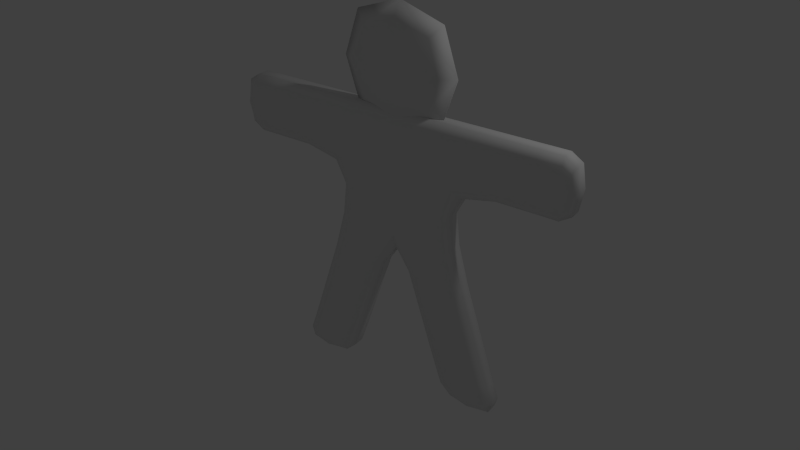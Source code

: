 # Source: model58.blend  (saved by Blender 2.69.0; exported with 4.5.12 LTS)
import bpy
from mathutils import Matrix  # noqa: F401  (used for matrix-valued properties, if any)

bpy.ops.wm.read_factory_settings(use_empty=True)
scene = bpy.context.scene
scene.name = 'Scene'

# ---- collections
col_collection_1 = bpy.data.collections.new('Collection 1'); scene.collection.children.link(col_collection_1)
col_collection_10 = bpy.data.collections.new('Collection 10'); scene.collection.children.link(col_collection_10)

# ---- materials (node trees are filled in below, after node groups)
mat_material = bpy.data.materials.new('Material')
mat_material.alpha_threshold = 0.0
mat_material.use_transparent_shadow = False
mat_material.roughness = 0.5
mat_material.line_color = (0.0, 0.0, 0.0, 1.0)

# ---- material node trees

# ---- world
world_world = bpy.data.worlds.new('World'); scene.world = world_world
world_world.color = (0.05088, 0.05088, 0.05088)
world_world.use_sun_shadow = False
world_world.sun_shadow_jitter_overblur = 0.0
world_world.cycles.sampling_method = 'MANUAL'
world_world.cycles.sample_map_resolution = 256

# ---- cameras
cam_camera = bpy.data.cameras.new('Camera')
cam_camera.clip_end = 100.0
cam_camera.lens = 35.0
cam_camera.sensor_width = 32.0
cam_camera.sensor_height = 18.0
cam_camera.ortho_scale = 7.314
cam_camera.dof.focus_distance = 0.0
cam_camera.dof.aperture_fstop = 128.0

# ---- lights
light_lamp = bpy.data.lights.new('Lamp', 'POINT')
light_lamp.transmission_factor = 0.0
light_lamp.cutoff_distance = 30.0
light_lamp.energy = 100.0
light_lamp.shadow_buffer_clip_start = 1.001
light_lamp.shadow_soft_size = 0.1
light_lamp.shadow_maximum_resolution = 0.006
light_lamp.use_absolute_resolution = True
light_lamp.cycles.use_multiple_importance_sampling = False

# ---- meshes
me_cube = bpy.data.meshes.new('Cube')
me_cube.from_pydata([(1.749, 0.1, 1.008), (1.247, 0.1, -0.7411), (0.2467, -0.1, -0.7411), (0.5, -0.1, 2.008), (0.5, 0.1, 2.008), (1.0, -0.1, 0.508), (1.0, 0.1, 0.508), (1.749, 0.2, 1.508), (0.5, -0.2, 0.508), (0.5, -0.2, 1.508), (0.5, 0.2, 1.508), (0.5, 0.2, 0.508), (2.754, -0.1, 2.008), (2.754, 0.1, 2.008), (1.749, 0.1, 2.008), (1.749, -0.1, 1.008), (1.749, -0.1, 2.008), (1.749, -0.2, 1.508), (3.01, -0.1, 1.508), (3.01, 0.1, 1.508), (2.754, -0.2, 1.508), (2.754, 0.1, 1.008), (2.754, 0.2, 1.508), (2.754, -0.1, 1.008), (0.6578, -0.1, -1.993), (1.158, 0.2, -1.993), (0.2467, 0.1, -0.7411), (0.7467, -0.2, -0.7411), (0.7467, 0.2, -0.7411), (1.247, -0.1, -0.7411), (1.914, -0.1, -2.742), (0.9136, 0.1, -2.742), (1.658, 0.1, -1.993), (0.6578, 0.1, -1.993), (1.658, -0.1, -1.993), (1.158, -0.2, -1.993), (1.505, 0.1, -2.989), (1.505, -0.1, -2.989), (1.414, -0.2, -2.742), (1.414, 0.2, -2.742), (0.9136, -0.1, -2.742), (1.914, 0.1, -2.742), (-1.749, 0.1, 1.008), (-1.247, 0.1, -0.7411), (-0.2467, -0.1, -0.7411), (-0.5, -0.1, 2.008), (-0.5, 0.1, 2.008), (-1.0, -0.1, 0.508), (-1.0, 0.1, 0.508), (-1.749, 0.2, 1.508), (-0.5, -0.2, 0.508), (-0.5, -0.2, 1.508), (-0.5, 0.2, 1.508), (-0.5, 0.2, 0.508), (-2.754, -0.1, 2.008), (-2.754, 0.1, 2.008), (-1.749, 0.1, 2.008), (-1.749, -0.1, 1.008), (-1.749, -0.1, 2.008), (-1.749, -0.2, 1.508), (-3.01, -0.1, 1.508), (-3.01, 0.1, 1.508), (-2.754, -0.2, 1.508), (-2.754, 0.1, 1.008), (-2.754, 0.2, 1.508), (-2.754, -0.1, 1.008), (-0.6578, -0.1, -1.993), (-1.158, 0.2, -1.993), (-0.2467, 0.1, -0.7411), (-0.7467, -0.2, -0.7411), (-0.7467, 0.2, -0.7411), (-1.247, -0.1, -0.7411), (-1.914, -0.1, -2.742), (-0.9136, 0.1, -2.742), (-1.658, 0.1, -1.993), (-0.6578, 0.1, -1.993), (-1.658, -0.1, -1.993), (-1.158, -0.2, -1.993), (-1.505, 0.1, -2.989), (-1.505, -0.1, -2.989), (-1.414, -0.2, -2.742), (-1.414, 0.2, -2.742), (-0.9136, -0.1, -2.742), (-1.914, 0.1, -2.742), (-1.0, -1.788e-07, 2.661), (0.0, 0.2, 2.661), (1.0, -1.788e-07, 2.661), (0.0, -0.2, 2.661), (0.0, -1.788e-07, 1.661), (0.0, -1.788e-07, 3.661), (1.062, -0.1, -0.05425), (1.062, 0.2, 1.508), (1.062, -0.2, 1.508), (1.062, -0.1, 2.008), (1.062, 0.1, -0.05425), (0.5617, 0.2, -0.05425), (0.875, 0.175, 0.508), (0.5617, -0.2, -0.05425), (0.875, -0.175, 0.508), (1.062, 0.1, 2.008), (0.5, 0.175, 1.883), (0.5, -0.175, 1.883), (0.3717, -0.175, -0.7411), (-8.941e-08, 0.1, -0.3665), (-2.235e-08, -0.1, -0.3665), (2.31e-07, -0.1, 2.008), (-3.725e-08, 0.1, 2.008), (0.5, -2.366e-07, 2.008), (1.187, -0.1, 0.883), (1.187, 0.1, 0.883), (1.0, -2.068e-07, 0.508), (1.749, 0.175, 1.133), (0.5, -0.2, 1.008), (1.192e-07, -0.2, 0.508), (3.129e-07, -0.2, 1.508), (0.5, 0.2, 1.008), (-1.788e-07, 0.2, 1.508), (-1.639e-07, 0.2, 0.508), (2.375, 0.2, 1.508), (2.375, -0.2, 1.508), (2.375, -0.1, 2.008), (2.375, 0.1, 2.008), (2.375, -0.1, 1.008), (2.375, 0.1, 1.008), (2.754, 0.175, 1.883), (1.749, 0.175, 1.883), (1.749, -2.924e-07, 1.008), (1.749, -3.353e-07, 2.008), (1.749, -0.175, 1.133), (1.749, -0.175, 1.883), (2.946, 0.175, 1.508), (2.946, -0.175, 1.508), (2.946, -0.1, 1.883), (2.946, 0.1, 1.883), (2.946, -0.1, 1.133), (2.946, 0.1, 1.133), (3.01, -4.191e-07, 1.508), (2.754, -4.21e-07, 2.008), (2.754, -0.175, 1.883), (2.754, -0.175, 1.133), (2.754, -3.725e-07, 1.008), (2.754, 0.175, 1.133), (1.473, -0.1, -1.429), (1.473, 0.1, -1.429), (0.9728, 0.2, -1.429), (0.9728, -0.2, -1.429), (0.7828, 0.175, -1.993), (0.4728, 0.1, -1.429), (0.4728, -0.1, -1.429), (0.2467, -1.248e-07, -0.7411), (1.122, 0.175, -0.7411), (1.247, -1.583e-07, -0.7411), (0.3717, 0.175, -0.7411), (1.122, -0.175, -0.7411), (1.804, -0.1, -2.431), (1.804, 0.1, -2.431), (1.304, 0.2, -2.431), (1.304, -0.2, -2.431), (0.9136, -6.892e-08, -2.742), (0.804, 0.1, -2.431), (0.804, -0.1, -2.431), (1.533, 0.175, -1.993), (0.7828, -0.175, -1.993), (0.6578, -9.313e-08, -1.993), (1.658, -1.267e-07, -1.993), (1.533, -0.175, -1.993), (1.857, -0.1, -2.927), (1.857, 0.1, -2.927), (1.482, 0.175, -2.927), (1.482, -0.175, -2.927), (1.505, -8.196e-08, -2.989), (1.107, 0.1, -2.927), (1.107, -0.1, -2.927), (1.039, 0.175, -2.742), (1.914, -1.08e-07, -2.742), (1.789, -0.175, -2.742), (1.039, -0.175, -2.742), (1.789, 0.175, -2.742), (-1.062, -0.1, -0.05425), (-1.062, 0.2, 1.508), (-1.062, -0.2, 1.508), (-1.062, -0.1, 2.008), (-1.062, 0.1, -0.05425), (-0.5617, 0.2, -0.05425), (-0.875, 0.175, 0.508), (-0.5617, -0.2, -0.05425), (-0.875, -0.175, 0.508), (-1.062, 0.1, 2.008), (-0.5, 0.175, 1.883), (-0.5, -0.175, 1.883), (-0.3717, -0.175, -0.7411), (-0.5, -2.384e-07, 2.008), (-1.187, -0.1, 0.883), (-1.187, 0.1, 0.883), (-1.0, -2.068e-07, 0.508), (-1.749, 0.175, 1.133), (-0.5, -0.2, 1.008), (-0.5, 0.2, 1.008), (-2.375, 0.2, 1.508), (-2.375, -0.2, 1.508), (-2.375, -0.1, 2.008), (-2.375, 0.1, 2.008), (-2.375, -0.1, 1.008), (-2.375, 0.1, 1.008), (-2.754, 0.175, 1.883), (-1.749, 0.175, 1.883), (-1.749, -2.943e-07, 1.008), (-1.749, -3.316e-07, 2.008), (-1.749, -0.175, 1.133), (-1.749, -0.175, 1.883), (-2.946, 0.175, 1.508), (-2.946, -0.175, 1.508), (-2.946, -0.1, 1.883), (-2.946, 0.1, 1.883), (-2.946, -0.1, 1.133), (-2.946, 0.1, 1.133), (-3.01, -4.21e-07, 1.508), (-2.754, -4.191e-07, 2.008), (-2.754, -0.175, 1.883), (-2.754, -0.175, 1.133), (-2.754, -3.725e-07, 1.008), (-2.754, 0.175, 1.133), (-1.473, -0.1, -1.429), (-1.473, 0.1, -1.429), (-0.9728, 0.2, -1.429), (-0.9728, -0.2, -1.429), (-0.7828, 0.175, -1.993), (-0.4728, 0.1, -1.429), (-0.4728, -0.1, -1.429), (-0.2467, -1.248e-07, -0.7411), (-1.122, 0.175, -0.7411), (-1.247, -1.583e-07, -0.7411), (-0.3717, 0.175, -0.7411), (-1.122, -0.175, -0.7411), (-1.804, -0.1, -2.431), (-1.804, 0.1, -2.431), (-1.304, 0.2, -2.431), (-1.304, -0.2, -2.431), (-0.9136, -7.264e-08, -2.742), (-0.804, 0.1, -2.431), (-0.804, -0.1, -2.431), (-1.533, 0.175, -1.993), (-0.7828, -0.175, -1.993), (-0.6578, -9.313e-08, -1.993), (-1.658, -1.248e-07, -1.993), (-1.533, -0.175, -1.993), (-1.857, -0.1, -2.927), (-1.857, 0.1, -2.927), (-1.482, 0.175, -2.927), (-1.482, -0.175, -2.927), (-1.505, -8.009e-08, -2.989), (-1.107, 0.1, -2.927), (-1.107, -0.1, -2.927), (-1.039, 0.175, -2.742), (-1.914, -1.062e-07, -2.742), (-1.789, -0.175, -2.742), (-1.039, -0.175, -2.742), (-1.789, 0.175, -2.742), (-0.75, -0.15, 2.661), (-0.75, -1.788e-07, 3.411), (-0.75, 0.15, 2.661), (-0.75, -1.788e-07, 1.911), (0.0, 0.15, 3.411), (0.75, 0.15, 2.661), (0.0, 0.15, 1.911), (0.75, -1.788e-07, 3.411), (0.75, -0.15, 2.661), (0.75, -1.788e-07, 1.911), (0.0, -0.15, 3.411), (0.0, -0.15, 1.911), (0.9367, 0.175, -0.05425), (0.9367, -0.175, -0.05425), (1.062, 0.175, 1.883), (1.062, -0.175, 1.883), (1.062, -1.821e-07, -0.05425), (1.04, 0.184, 1.008), (1.04, -0.184, 1.008), (1.062, -2.806e-07, 2.008), (1.187, -2.406e-07, 0.883), (2.375, 0.175, 1.883), (2.375, -0.175, 1.883), (2.375, 0.175, 1.133), (2.375, -0.175, 1.133), (2.375, -3.863e-07, 2.008), (2.375, -3.416e-07, 1.008), (2.896, 0.1556, 1.786), (2.896, -0.1556, 1.786), (2.896, 0.1556, 1.23), (2.896, -0.1556, 1.23), (2.946, -4.323e-07, 1.883), (2.946, -3.949e-07, 1.133), (1.348, 0.175, -1.429), (1.348, -0.175, -1.429), (1.473, -1.396e-07, -1.429), (0.5978, 0.175, -1.429), (0.5978, -0.175, -1.429), (0.4728, -1.052e-07, -1.429), (1.679, 0.175, -2.431), (1.679, -0.175, -2.431), (1.804, -1.167e-07, -2.431), (0.929, 0.175, -2.431), (0.929, -0.175, -2.431), (0.804, -8.095e-08, -2.431), (1.742, 0.1556, -2.879), (1.742, -0.1556, -2.879), (1.857, -9.685e-08, -2.927), (1.187, 0.1556, -2.879), (1.187, -0.1556, -2.879), (1.107, -7.004e-08, -2.927), (-0.9367, 0.175, -0.05425), (-0.9367, -0.175, -0.05425), (-1.062, 0.175, 1.883), (-1.062, -0.175, 1.883), (-1.062, -1.821e-07, -0.05425), (-1.399e-07, 0.1889, -0.1029), (-1.04, 0.184, 1.008), (7.451e-09, -0.1889, -0.1029), (-1.04, -0.184, 1.008), (-1.062, -2.801e-07, 2.008), (-1.453e-07, 0.175, 1.883), (3.427e-07, -0.175, 1.883), (-5.029e-08, -1.356e-07, -0.3665), (1.118e-07, -2.181e-07, 2.008), (-1.187, -2.411e-07, 0.883), (2.235e-07, -0.2, 1.008), (-1.751e-07, 0.2, 1.008), (-2.375, 0.175, 1.883), (-2.375, -0.175, 1.883), (-2.375, 0.175, 1.133), (-2.375, -0.175, 1.133), (-2.375, -3.849e-07, 2.008), (-2.375, -3.42e-07, 1.008), (-2.896, 0.1556, 1.786), (-2.896, -0.1556, 1.786), (-2.896, 0.1556, 1.23), (-2.896, -0.1556, 1.23), (-2.946, -4.323e-07, 1.883), (-2.946, -3.954e-07, 1.133), (-1.348, 0.175, -1.429), (-1.348, -0.175, -1.429), (-1.473, -1.392e-07, -1.429), (-0.5978, 0.175, -1.429), (-0.5978, -0.175, -1.429), (-0.4728, -1.052e-07, -1.429), (-1.679, 0.175, -2.431), (-1.679, -0.175, -2.431), (-1.804, -1.158e-07, -2.431), (-0.929, 0.175, -2.431), (-0.929, -0.175, -2.431), (-0.804, -8.188e-08, -2.431), (-1.742, 0.1556, -2.879), (-1.742, -0.1556, -2.879), (-1.857, -9.592e-08, -2.927), (-1.187, 0.1556, -2.879), (-1.187, -0.1556, -2.879), (-1.107, -7.05e-08, -2.927), (-0.5556, -0.1111, 2.105), (-0.5556, 0.1111, 2.105), (0.5556, 0.1111, 2.105), (0.5556, -0.1111, 2.105), (-0.5556, -0.1111, 3.216), (-0.5556, 0.1111, 3.216), (0.5556, 0.1111, 3.216), (0.5556, -0.1111, 3.216)], [], [(0, 126, 278, 109), (0, 109, 275, 111), (0, 111, 281, 123), (0, 123, 284, 126), (1, 150, 270, 94), (1, 94, 274, 151), (1, 151, 293, 143), (1, 143, 291, 150), (2, 102, 316, 104), (2, 104, 321, 149), (2, 149, 296, 148), (2, 148, 295, 102), (3, 93, 277, 107), (3, 107, 322, 105), (3, 105, 320, 101), (3, 101, 273, 93), (4, 99, 272, 100), (4, 100, 319, 106), (4, 106, 322, 107), (4, 107, 277, 99), (5, 90, 274, 110), (5, 110, 278, 108), (5, 108, 276, 98), (5, 98, 271, 90), (6, 94, 270, 96), (6, 96, 275, 109), (6, 109, 278, 110), (6, 110, 274, 94), (7, 111, 275, 91), (7, 91, 272, 125), (7, 125, 279, 118), (7, 118, 281, 111), (8, 97, 271, 98), (8, 98, 276, 112), (8, 112, 324, 113), (8, 113, 316, 97), (9, 112, 276, 92), (9, 92, 273, 101), (9, 101, 320, 114), (9, 114, 324, 112), (10, 100, 272, 91), (10, 91, 275, 115), (10, 115, 325, 116), (10, 116, 319, 100), (11, 115, 275, 96), (11, 96, 270, 95), (11, 95, 314, 117), (11, 117, 325, 115), (12, 137, 283, 120), (12, 120, 280, 138), (12, 138, 286, 132), (12, 132, 289, 137), (13, 124, 279, 121), (13, 121, 283, 137), (13, 137, 289, 133), (13, 133, 285, 124), (14, 125, 272, 99), (14, 99, 277, 127), (14, 127, 283, 121), (14, 121, 279, 125), (15, 128, 276, 108), (15, 108, 278, 126), (15, 126, 284, 122), (15, 122, 282, 128), (16, 127, 277, 93), (16, 93, 273, 129), (16, 129, 280, 120), (16, 120, 283, 127), (17, 129, 273, 92), (17, 92, 276, 128), (17, 128, 282, 119), (17, 119, 280, 129), (18, 134, 290, 136), (18, 136, 289, 132), (18, 132, 286, 131), (18, 131, 288, 134), (19, 135, 287, 130), (19, 130, 285, 133), (19, 133, 289, 136), (19, 136, 290, 135), (20, 138, 280, 119), (20, 119, 282, 139), (20, 139, 288, 131), (20, 131, 286, 138), (21, 140, 284, 123), (21, 123, 281, 141), (21, 141, 287, 135), (21, 135, 290, 140), (22, 141, 281, 118), (22, 118, 279, 124), (22, 124, 285, 130), (22, 130, 287, 141), (23, 139, 282, 122), (23, 122, 284, 140), (23, 140, 290, 134), (23, 134, 288, 139), (24, 162, 295, 148), (24, 148, 296, 163), (24, 163, 302, 160), (24, 160, 301, 162), (25, 146, 294, 144), (25, 144, 291, 161), (25, 161, 297, 156), (25, 156, 300, 146), (26, 149, 321, 103), (26, 103, 314, 152), (26, 152, 294, 147), (26, 147, 296, 149), (27, 153, 271, 97), (27, 97, 316, 102), (27, 102, 295, 145), (27, 145, 292, 153), (28, 152, 314, 95), (28, 95, 270, 150), (28, 150, 291, 144), (28, 144, 294, 152), (29, 151, 274, 90), (29, 90, 271, 153), (29, 153, 292, 142), (29, 142, 293, 151), (30, 174, 299, 154), (30, 154, 298, 175), (30, 175, 304, 166), (30, 166, 305, 174), (31, 158, 302, 159), (31, 159, 300, 173), (31, 173, 306, 171), (31, 171, 308, 158), (32, 161, 291, 143), (32, 143, 293, 164), (32, 164, 299, 155), (32, 155, 297, 161), (33, 163, 296, 147), (33, 147, 294, 146), (33, 146, 300, 159), (33, 159, 302, 163), (34, 164, 293, 142), (34, 142, 292, 165), (34, 165, 298, 154), (34, 154, 299, 164), (35, 165, 292, 145), (35, 145, 295, 162), (35, 162, 301, 157), (35, 157, 298, 165), (36, 168, 303, 167), (36, 167, 305, 170), (36, 170, 308, 171), (36, 171, 306, 168), (37, 170, 305, 166), (37, 166, 304, 169), (37, 169, 307, 172), (37, 172, 308, 170), (38, 175, 298, 157), (38, 157, 301, 176), (38, 176, 307, 169), (38, 169, 304, 175), (39, 173, 300, 156), (39, 156, 297, 177), (39, 177, 303, 168), (39, 168, 306, 173), (40, 176, 301, 160), (40, 160, 302, 158), (40, 158, 308, 172), (40, 172, 307, 176), (41, 177, 297, 155), (41, 155, 299, 174), (41, 174, 305, 167), (41, 167, 303, 177), (42, 193, 323, 206), (42, 206, 331, 203), (42, 203, 328, 195), (42, 195, 315, 193), (43, 182, 309, 230), (43, 230, 338, 223), (43, 223, 340, 231), (43, 231, 313, 182), (44, 104, 316, 190), (44, 190, 342, 228), (44, 228, 343, 229), (44, 229, 321, 104), (45, 191, 318, 181), (45, 181, 312, 189), (45, 189, 320, 105), (45, 105, 322, 191), (46, 188, 311, 187), (46, 187, 318, 191), (46, 191, 322, 106), (46, 106, 319, 188), (47, 194, 313, 178), (47, 178, 310, 186), (47, 186, 317, 192), (47, 192, 323, 194), (48, 184, 309, 182), (48, 182, 313, 194), (48, 194, 323, 193), (48, 193, 315, 184), (49, 179, 315, 195), (49, 195, 328, 198), (49, 198, 326, 205), (49, 205, 311, 179), (50, 186, 310, 185), (50, 185, 316, 113), (50, 113, 324, 196), (50, 196, 317, 186), (51, 180, 317, 196), (51, 196, 324, 114), (51, 114, 320, 189), (51, 189, 312, 180), (52, 179, 311, 188), (52, 188, 319, 116), (52, 116, 325, 197), (52, 197, 315, 179), (53, 184, 315, 197), (53, 197, 325, 117), (53, 117, 314, 183), (53, 183, 309, 184), (54, 200, 330, 217), (54, 217, 336, 212), (54, 212, 333, 218), (54, 218, 327, 200), (55, 201, 326, 204), (55, 204, 332, 213), (55, 213, 336, 217), (55, 217, 330, 201), (56, 187, 311, 205), (56, 205, 326, 201), (56, 201, 330, 207), (56, 207, 318, 187), (57, 192, 317, 208), (57, 208, 329, 202), (57, 202, 331, 206), (57, 206, 323, 192), (58, 181, 318, 207), (58, 207, 330, 200), (58, 200, 327, 209), (58, 209, 312, 181), (59, 180, 312, 209), (59, 209, 327, 199), (59, 199, 329, 208), (59, 208, 317, 180), (60, 216, 337, 214), (60, 214, 335, 211), (60, 211, 333, 212), (60, 212, 336, 216), (61, 210, 334, 215), (61, 215, 337, 216), (61, 216, 336, 213), (61, 213, 332, 210), (62, 199, 327, 218), (62, 218, 333, 211), (62, 211, 335, 219), (62, 219, 329, 199), (63, 203, 331, 220), (63, 220, 337, 215), (63, 215, 334, 221), (63, 221, 328, 203), (64, 198, 328, 221), (64, 221, 334, 210), (64, 210, 332, 204), (64, 204, 326, 198), (65, 202, 329, 219), (65, 219, 335, 214), (65, 214, 337, 220), (65, 220, 331, 202), (66, 228, 342, 242), (66, 242, 348, 240), (66, 240, 349, 243), (66, 243, 343, 228), (67, 224, 341, 226), (67, 226, 347, 236), (67, 236, 344, 241), (67, 241, 338, 224), (68, 103, 321, 229), (68, 229, 343, 227), (68, 227, 341, 232), (68, 232, 314, 103), (69, 185, 310, 233), (69, 233, 339, 225), (69, 225, 342, 190), (69, 190, 316, 185), (70, 183, 314, 232), (70, 232, 341, 224), (70, 224, 338, 230), (70, 230, 309, 183), (71, 178, 313, 231), (71, 231, 340, 222), (71, 222, 339, 233), (71, 233, 310, 178), (72, 234, 346, 254), (72, 254, 352, 246), (72, 246, 351, 255), (72, 255, 345, 234), (73, 239, 349, 238), (73, 238, 355, 251), (73, 251, 353, 253), (73, 253, 347, 239), (74, 223, 338, 241), (74, 241, 344, 235), (74, 235, 346, 244), (74, 244, 340, 223), (75, 227, 343, 243), (75, 243, 349, 239), (75, 239, 347, 226), (75, 226, 341, 227), (76, 222, 340, 244), (76, 244, 346, 234), (76, 234, 345, 245), (76, 245, 339, 222), (77, 225, 339, 245), (77, 245, 345, 237), (77, 237, 348, 242), (77, 242, 342, 225), (78, 247, 350, 248), (78, 248, 353, 251), (78, 251, 355, 250), (78, 250, 352, 247), (79, 246, 352, 250), (79, 250, 355, 252), (79, 252, 354, 249), (79, 249, 351, 246), (80, 237, 345, 255), (80, 255, 351, 249), (80, 249, 354, 256), (80, 256, 348, 237), (81, 236, 347, 253), (81, 253, 353, 248), (81, 248, 350, 257), (81, 257, 344, 236), (82, 240, 348, 256), (82, 256, 354, 252), (82, 252, 355, 238), (82, 238, 349, 240), (83, 235, 344, 257), (83, 257, 350, 247), (83, 247, 352, 254), (83, 254, 346, 235), (84, 258, 360, 259), (84, 259, 361, 260), (84, 260, 357, 261), (84, 261, 356, 258), (85, 260, 361, 262), (85, 262, 362, 263), (85, 263, 358, 264), (85, 264, 357, 260), (86, 263, 362, 265), (86, 265, 363, 266), (86, 266, 359, 267), (86, 267, 358, 263), (87, 266, 363, 268), (87, 268, 360, 258), (87, 258, 356, 269), (87, 269, 359, 266), (88, 269, 356, 261), (88, 261, 357, 264), (88, 264, 358, 267), (88, 267, 359, 269), (89, 268, 363, 265), (89, 265, 362, 262), (89, 262, 361, 259), (89, 259, 360, 268)])
me_cube.polygons.foreach_set('use_smooth', [True] * 360)
me_cube.materials.append(mat_material)
me_cube.use_remesh_preserve_volume = False
me_cube.use_remesh_preserve_attributes = False
me_cube.use_mirror_vertex_groups = False
me_cube.update()
arm_armature = bpy.data.armatures.new('Armature')  # bones are not reproduced

# ---- objects
ob_gus = bpy.data.objects.new('Gus', me_cube)
ob_armature = bpy.data.objects.new('Armature', arm_armature)
ob_camera = bpy.data.objects.new('Camera', cam_camera)
ob_lamp = bpy.data.objects.new('Lamp', light_lamp)

# ---- transforms, parenting, visibility, modifiers, constraints
ob_gus.parent = ob_armature
ob_gus.matrix_parent_inverse = Matrix(((1.0, 0.0, 0.0, -0.0), (0.0, 1.0, 0.0, -0.0), (0.0, 0.0, 1.0, -2.0), (0.0, 0.0, 0.0, 1.0)))
ob_gus.location = (0.0, 0.0, 0.0)
ob_gus.lock_rotations_4d = False
ob_gus.empty_display_type = 'ARROWS'
ob_gus.lineart.crease_threshold = 0.0
_vg = ob_gus.vertex_groups.new(name='Root')
for _i, _w in zip([3, 4, 9, 10, 45, 46, 51, 52, 84, 85, 86, 87, 88, 89, 100, 101, 105, 106, 107, 114, 116, 188, 189, 191, 258, 259, 260, 261, 262, 263, 264, 265, 266, 267, 268, 269, 319, 320, 322, 324, 325, 356, 357, 358, 359, 360, 361, 362, 363], [0.06139, 0.06139, 0.01276, 0.01276, 0.06139, 0.06139, 0.01276, 0.01276, 0.3345, 0.3677, 0.3346, 0.3677, 1.0, 0.2084, 0.05998, 0.05998, 0.3649, 0.3649, 0.06124, 0.868, 0.868, 0.05998, 0.05998, 0.06124, 0.3436, 0.2298, 0.3436, 0.6167, 0.2175, 0.3438, 0.9805, 0.2299, 0.3438, 0.6169, 0.2175, 0.9805, 0.4254, 0.4254, 0.3532, 0.01152, 0.01152, 0.5773, 0.5773, 0.5775, 0.5775, 0.2339, 0.2339, 0.234, 0.234]): _vg.add([_i], _w, 'REPLACE')
_vg = ob_gus.vertex_groups.new(name='Shoulder.L')
for _i, _w in zip([0, 3, 4, 5, 6, 8, 9, 10, 11, 15, 45, 46, 91, 92, 93, 96, 98, 99, 100, 101, 105, 106, 107, 108, 109, 110, 111, 112, 114, 115, 116, 126, 128, 188, 189, 191, 272, 273, 275, 276, 277, 278, 319, 320, 322], [0.0644, 0.7655, 0.7655, 0.1509, 0.1509, 0.121, 0.9156, 0.9156, 0.121, 0.0644, 0.02619, 0.02619, 0.04828, 0.04828, 0.09934, 0.1419, 0.1419, 0.09934, 0.7823, 0.7823, 0.2687, 0.2687, 0.7635, 0.5064, 0.5064, 0.15, 0.05092, 0.5841, 0.03844, 0.5841, 0.03843, 0.06478, 0.05092, 0.01608, 0.01608, 0.02784, 0.09342, 0.09342, 0.553, 0.553, 0.09998, 0.5119, 0.2422, 0.2422, 0.2738]): _vg.add([_i], _w, 'REPLACE')
_vg = ob_gus.vertex_groups.new(name='Arm.L')
for _i, _w in zip([0, 3, 4, 5, 6, 7, 9, 10, 12, 13, 14, 15, 16, 17, 21, 23, 91, 92, 93, 96, 98, 99, 100, 101, 105, 106, 107, 108, 109, 110, 111, 112, 115, 118, 119, 120, 121, 122, 123, 124, 125, 126, 127, 128, 129, 137, 138, 139, 140, 141, 272, 273, 275, 276, 277, 278, 279, 280, 281, 282, 283, 284, 319, 320, 322], [0.8218, 0.1229, 0.1229, 0.07128, 0.07128, 0.9675, 0.01857, 0.01857, 0.02592, 0.02592, 0.8929, 0.8218, 0.8929, 0.9675, 0.01723, 0.01723, 0.9412, 0.9412, 0.8773, 0.05933, 0.05933, 0.8773, 0.1126, 0.1126, 0.02918, 0.02918, 0.1243, 0.2877, 0.2877, 0.07171, 0.8484, 0.05453, 0.05453, 0.02504, 0.02504, 0.1161, 0.1161, 0.1037, 0.1037, 0.02007, 0.9019, 0.8194, 0.8917, 0.8484, 0.9019, 0.02585, 0.02007, 0.0125, 0.01707, 0.0125, 0.8853, 0.8853, 0.2782, 0.2782, 0.8764, 0.2796, 0.107, 0.107, 0.09628, 0.09628, 0.1172, 0.1046, 0.01926, 0.01926, 0.03113]): _vg.add([_i], _w, 'REPLACE')
_vg = ob_gus.vertex_groups.new(name='Hand.L')
for _i, _w in zip([0, 7, 12, 13, 14, 15, 16, 17, 18, 19, 20, 21, 22, 23, 111, 118, 119, 120, 121, 122, 123, 124, 125, 126, 127, 128, 129, 130, 131, 132, 133, 134, 135, 136, 137, 138, 139, 140, 141, 279, 280, 281, 282, 283, 284, 285, 286, 287, 288, 289, 290], [0.0891, 0.008102, 0.9615, 0.9615, 0.09609, 0.0891, 0.09609, 0.008102, 0.987, 0.987, 0.9845, 0.9636, 0.9845, 0.9636, 0.08317, 0.9618, 0.9618, 0.8825, 0.8825, 0.8867, 0.8867, 0.9644, 0.08814, 0.09112, 0.09713, 0.08317, 0.08814, 0.9862, 0.9862, 0.9773, 0.9773, 0.9786, 0.9786, 0.9874, 0.9615, 0.9644, 0.9663, 0.9636, 0.9663, 0.8917, 0.8917, 0.8958, 0.8958, 0.8814, 0.8856, 0.9781, 0.9781, 0.9792, 0.9792, 0.9778, 0.9791]): _vg.add([_i], _w, 'REPLACE')
_vg = ob_gus.vertex_groups.new(name='Backbone')
for _i, _w in zip([5, 6, 8, 11, 47, 48, 50, 53, 96, 98, 108, 109, 110, 112, 113, 114, 115, 116, 117, 184, 186, 192, 193, 194, 196, 197, 275, 276, 278, 314, 315, 316, 317, 323, 324, 325], [0.05559, 0.05559, 0.2158, 0.2158, 0.05559, 0.05559, 0.2158, 0.2158, 0.07923, 0.07923, 0.008687, 0.008687, 0.05171, 0.2047, 0.9176, 0.02316, 0.2047, 0.02316, 0.9176, 0.07923, 0.07923, 0.008687, 0.008687, 0.05171, 0.2047, 0.2047, 0.02558, 0.02558, 0.006417, 0.02171, 0.02558, 0.02171, 0.02558, 0.006417, 0.9092, 0.9092]): _vg.add([_i], _w, 'REPLACE')
_vg = ob_gus.vertex_groups.new(name='Hip.L')
for _i, _w in zip([2, 5, 6, 8, 11, 26, 44, 68, 90, 94, 95, 96, 97, 98, 102, 103, 104, 108, 109, 110, 112, 113, 115, 117, 149, 152, 190, 229, 232, 270, 271, 274, 275, 276, 278, 314, 316, 321], [0.06345, 0.3064, 0.3064, 0.4019, 0.4019, 0.06345, 0.06334, 0.06334, 0.02362, 0.02362, 0.01038, 0.3222, 0.01038, 0.3222, 0.04582, 0.3221, 0.3221, 0.06781, 0.06781, 0.3052, 0.08234, 0.0003834, 0.08234, 0.0003832, 0.06239, 0.04582, 0.04546, 0.06229, 0.04546, 0.02264, 0.02264, 0.02469, 0.0526, 0.0526, 0.0693, 0.418, 0.418, 0.3314]): _vg.add([_i], _w, 'REPLACE')
_vg = ob_gus.vertex_groups.new(name='UpLeg.L')
for _i, _w in zip([1, 2, 5, 6, 8, 11, 24, 26, 27, 28, 29, 33, 44, 68, 90, 94, 95, 96, 97, 98, 102, 103, 104, 108, 109, 110, 112, 115, 142, 143, 144, 145, 146, 147, 148, 149, 150, 151, 152, 153, 159, 160, 161, 162, 163, 165, 229, 270, 271, 274, 275, 276, 278, 291, 292, 293, 294, 295, 296, 302, 314, 316, 321], [0.9165, 0.8283, 0.4064, 0.4064, 0.2266, 0.2266, 0.1452, 0.8283, 1.001, 1.001, 0.9165, 0.1452, 0.0268, 0.0268, 0.9215, 0.9215, 0.9364, 0.3874, 0.9364, 0.3874, 0.876, 0.1682, 0.1682, 0.08759, 0.08759, 0.412, 0.05227, 0.05227, 0.1972, 0.1972, 0.9138, 0.9138, 0.1256, 0.9159, 0.9159, 0.8313, 0.93, 0.9169, 0.876, 0.93, 0.002263, 0.002263, 0.003402, 0.1256, 0.1428, 0.003402, 0.02414, 0.9254, 0.9254, 0.9204, 0.06562, 0.06562, 0.0899, 0.2673, 0.2673, 0.186, 0.9181, 0.9181, 0.9128, 0.002585, 0.06332, 0.06332, 0.1602]): _vg.add([_i], _w, 'REPLACE')
_vg = ob_gus.vertex_groups.new(name='LoLeg.L')
for _i, _w in zip([1, 24, 25, 29, 30, 31, 32, 33, 34, 35, 36, 37, 38, 39, 40, 41, 142, 143, 144, 145, 146, 147, 148, 150, 151, 153, 154, 155, 156, 157, 158, 159, 160, 161, 162, 163, 164, 165, 166, 167, 168, 169, 170, 171, 172, 173, 174, 175, 176, 177, 291, 292, 293, 294, 295, 296, 297, 298, 299, 300, 301, 302, 303, 304, 305, 306, 307, 308], [0.07948, 0.8537, 0.9757, 0.07948, 0.999, 0.9931, 0.9816, 0.8537, 0.9816, 0.9757, 0.9997, 0.9997, 0.9997, 0.9997, 0.9931, 0.999, 0.8024, 0.8024, 0.08582, 0.08582, 0.8736, 0.07133, 0.07133, 0.06574, 0.07883, 0.06574, 0.9969, 0.9969, 0.9974, 0.9974, 0.993, 0.9737, 0.9737, 0.9733, 0.8736, 0.8561, 0.9809, 0.9733, 0.9994, 0.9994, 0.9996, 0.9996, 0.9997, 0.9979, 0.9979, 0.9947, 0.999, 0.9989, 0.9947, 0.9989, 0.7322, 0.7322, 0.8136, 0.07665, 0.07665, 0.07409, 0.9965, 0.9965, 0.9968, 0.9834, 0.9834, 0.9735, 0.9994, 0.9994, 0.9994, 0.9982, 0.9982, 0.998]): _vg.add([_i], _w, 'REPLACE')
_vg = ob_gus.vertex_groups.new(name='Hip.R')
for _i, _w in zip([2, 26, 44, 47, 48, 50, 53, 68, 102, 103, 104, 113, 117, 149, 152, 178, 182, 183, 184, 185, 186, 190, 192, 193, 194, 196, 197, 229, 232, 309, 310, 313, 314, 315, 316, 317, 321, 323], [0.06334, 0.06334, 0.06345, 0.3064, 0.3064, 0.4019, 0.4019, 0.06345, 0.04546, 0.3221, 0.3221, 0.0003835, 0.0003832, 0.06229, 0.04546, 0.02362, 0.02362, 0.01038, 0.3222, 0.01038, 0.3222, 0.04582, 0.06781, 0.06781, 0.3052, 0.08234, 0.08234, 0.06239, 0.04582, 0.02264, 0.02264, 0.02469, 0.418, 0.0526, 0.418, 0.0526, 0.3314, 0.0693]): _vg.add([_i], _w, 'REPLACE')
_vg = ob_gus.vertex_groups.new(name='UpLeg.R')
for _i, _w in zip([2, 26, 43, 44, 47, 48, 50, 53, 66, 68, 69, 70, 71, 75, 103, 104, 149, 178, 182, 183, 184, 185, 186, 190, 192, 193, 194, 196, 197, 222, 223, 224, 225, 226, 227, 228, 229, 230, 231, 232, 233, 239, 240, 241, 242, 243, 245, 309, 310, 313, 314, 315, 316, 317, 321, 323, 338, 339, 340, 341, 342, 343, 349], [0.0268, 0.0268, 0.9165, 0.8283, 0.4064, 0.4064, 0.2266, 0.2266, 0.1452, 0.8283, 1.001, 1.001, 0.9165, 0.1452, 0.1682, 0.1682, 0.02414, 0.9215, 0.9215, 0.9364, 0.3874, 0.9364, 0.3874, 0.876, 0.08759, 0.08759, 0.412, 0.05227, 0.05227, 0.1972, 0.1972, 0.9138, 0.9138, 0.1256, 0.9159, 0.9159, 0.8313, 0.93, 0.9169, 0.876, 0.93, 0.002264, 0.002264, 0.003402, 0.1256, 0.1428, 0.003402, 0.9254, 0.9254, 0.9204, 0.06332, 0.06562, 0.06332, 0.06562, 0.1602, 0.0899, 0.2673, 0.2673, 0.186, 0.9181, 0.9181, 0.9128, 0.002585]): _vg.add([_i], _w, 'REPLACE')
_vg = ob_gus.vertex_groups.new(name='LoLeg.R')
for _i, _w in zip([43, 66, 67, 71, 72, 73, 74, 75, 76, 77, 78, 79, 80, 81, 82, 83, 222, 223, 224, 225, 226, 227, 228, 230, 231, 233, 234, 235, 236, 237, 238, 239, 240, 241, 242, 243, 244, 245, 246, 247, 248, 249, 250, 251, 252, 253, 254, 255, 256, 257, 338, 339, 340, 341, 342, 343, 344, 345, 346, 347, 348, 349, 350, 351, 352, 353, 354, 355], [0.07948, 0.8537, 0.9757, 0.07948, 0.999, 0.9931, 0.9815, 0.8537, 0.9816, 0.9757, 0.9997, 0.9997, 0.9997, 0.9997, 0.9931, 0.999, 0.8024, 0.8024, 0.08582, 0.08582, 0.8736, 0.07133, 0.07133, 0.06574, 0.07883, 0.06574, 0.9969, 0.9969, 0.9974, 0.9974, 0.993, 0.9737, 0.9737, 0.9733, 0.8736, 0.8561, 0.9809, 0.9733, 0.9994, 0.9994, 0.9996, 0.9996, 0.9997, 0.9979, 0.9979, 0.9947, 0.999, 0.9989, 0.9947, 0.9989, 0.7322, 0.7322, 0.8136, 0.07665, 0.07665, 0.07409, 0.9965, 0.9965, 0.9968, 0.9834, 0.9834, 0.9735, 0.9994, 0.9994, 0.9994, 0.9982, 0.9982, 0.998]): _vg.add([_i], _w, 'REPLACE')
_vg = ob_gus.vertex_groups.new(name='Shoulder.R')
for _i, _w in zip([3, 4, 42, 45, 46, 47, 48, 50, 51, 52, 53, 57, 100, 101, 105, 106, 107, 114, 116, 179, 180, 181, 184, 186, 187, 188, 189, 191, 192, 193, 194, 195, 196, 197, 206, 208, 311, 312, 315, 317, 318, 319, 320, 322, 323], [0.02619, 0.02619, 0.0644, 0.7655, 0.7655, 0.1509, 0.1509, 0.121, 0.9156, 0.9156, 0.121, 0.0644, 0.01608, 0.01608, 0.2687, 0.2687, 0.02784, 0.03843, 0.03843, 0.04828, 0.04828, 0.09934, 0.1419, 0.1419, 0.09934, 0.7823, 0.7823, 0.7635, 0.5064, 0.5064, 0.15, 0.05092, 0.5841, 0.5841, 0.06478, 0.05092, 0.09342, 0.09342, 0.553, 0.553, 0.09998, 0.2422, 0.2422, 0.2738, 0.5119]): _vg.add([_i], _w, 'REPLACE')
_vg = ob_gus.vertex_groups.new(name='Arm.R')
for _i, _w in zip([42, 45, 46, 47, 48, 49, 51, 52, 54, 55, 56, 57, 58, 59, 63, 65, 105, 106, 179, 180, 181, 184, 186, 187, 188, 189, 191, 192, 193, 194, 195, 196, 197, 198, 199, 200, 201, 202, 203, 204, 205, 206, 207, 208, 209, 217, 218, 219, 220, 221, 311, 312, 315, 317, 318, 319, 320, 322, 323, 326, 327, 328, 329, 330, 331], [0.8218, 0.1229, 0.1229, 0.07128, 0.07128, 0.9675, 0.01857, 0.01857, 0.02593, 0.02593, 0.8929, 0.8218, 0.8929, 0.9675, 0.01723, 0.01723, 0.02917, 0.02917, 0.9412, 0.9412, 0.8773, 0.05933, 0.05933, 0.8773, 0.1126, 0.1126, 0.1243, 0.2877, 0.2877, 0.07171, 0.8484, 0.05453, 0.05453, 0.02504, 0.02504, 0.1161, 0.1161, 0.1037, 0.1037, 0.02007, 0.9019, 0.8194, 0.8917, 0.8484, 0.9019, 0.02585, 0.02007, 0.0125, 0.01707, 0.0125, 0.8853, 0.8853, 0.2782, 0.2782, 0.8763, 0.01926, 0.01926, 0.03113, 0.2796, 0.107, 0.107, 0.09628, 0.09628, 0.1172, 0.1046]): _vg.add([_i], _w, 'REPLACE')
_vg = ob_gus.vertex_groups.new(name='Hand.R')
for _i, _w in zip([42, 49, 54, 55, 56, 57, 58, 59, 60, 61, 62, 63, 64, 65, 195, 198, 199, 200, 201, 202, 203, 204, 205, 206, 207, 208, 209, 210, 211, 212, 213, 214, 215, 216, 217, 218, 219, 220, 221, 326, 327, 328, 329, 330, 331, 332, 333, 334, 335, 336, 337], [0.0891, 0.008102, 0.9615, 0.9615, 0.09609, 0.0891, 0.09609, 0.008103, 0.987, 0.987, 0.9845, 0.9636, 0.9845, 0.9636, 0.08317, 0.9618, 0.9618, 0.8825, 0.8825, 0.8867, 0.8867, 0.9644, 0.08814, 0.09112, 0.09713, 0.08317, 0.08814, 0.9862, 0.9862, 0.9773, 0.9773, 0.9786, 0.9786, 0.9874, 0.9615, 0.9644, 0.9663, 0.9636, 0.9663, 0.8917, 0.8917, 0.8958, 0.8958, 0.8814, 0.8856, 0.9781, 0.9781, 0.9792, 0.9792, 0.9778, 0.9791]): _vg.add([_i], _w, 'REPLACE')
_m = ob_gus.modifiers.new('Armature', 'ARMATURE')
_m.object = ob_armature
ob_armature.location = (0.0, 0.0, 2.0)
ob_armature.lineart.crease_threshold = 0.0
ob_camera.location = (7.0, -10.0, 7.0)
ob_camera.rotation_euler = (1.109, 0.01082, 0.8149)
ob_camera.lock_rotations_4d = False
ob_camera.empty_display_type = 'ARROWS'
ob_camera.color = (0.0, 0.0, 0.0, 0.0)
ob_camera.display_type = 'WIRE'
ob_camera.lineart.crease_threshold = 0.0
_c = ob_camera.constraints.new('TRACK_TO'); _c.name = 'AutoTrack'
_c.target = ob_gus
ob_lamp.location = (4.076, 1.005, 5.904)
ob_lamp.rotation_euler = (0.6503, 0.05522, 1.866)
ob_lamp.lock_rotations_4d = False
ob_lamp.empty_display_type = 'ARROWS'
ob_lamp.color = (0.0, 0.0, 0.0, 0.0)
ob_lamp.lineart.crease_threshold = 0.0

# ---- collection membership
col_collection_1.objects.link(ob_gus)
col_collection_10.objects.link(ob_armature)
col_collection_10.objects.link(ob_camera)
col_collection_10.objects.link(ob_lamp)

# ---- scene / render settings (as saved in the file)
scene.camera = ob_camera
scene.frame_start = 1; scene.frame_end = 40; scene.frame_set(1)
scene.render.engine = 'BLENDER_EEVEE_NEXT'
scene.render.image_settings.compression = 90
scene.render.resolution_percentage = 50
scene.render.dither_intensity = 0.0
scene.cycles.use_denoising = False
scene.cycles.samples = 10
scene.cycles.sampling_pattern = 'TABULATED_SOBOL'
scene.cycles.light_sampling_threshold = 0.0
scene.cycles.use_adaptive_sampling = False
scene.cycles.use_light_tree = False
scene.cycles.blur_glossy = 0.0
scene.cycles.volume_bounces = 1
scene.cycles.pixel_filter_type = 'GAUSSIAN'
scene.cycles.sample_clamp_indirect = 0.0
scene.view_settings.view_transform = 'Standard'
bpy.context.view_layer.update()
